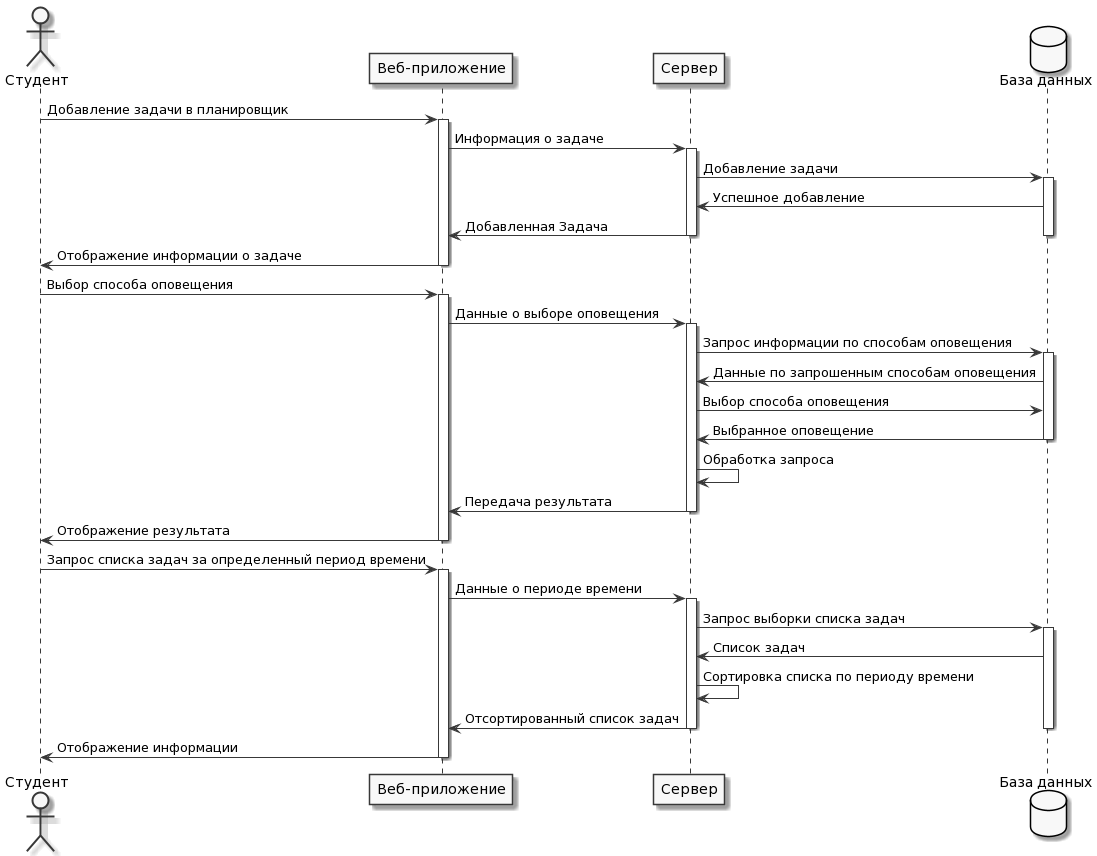

The diagram above was rendered by PlantUML. Its source (embedded in the PNG):
@startuml
skinparam monochrome true

actor Студент as user
participant "Веб-приложение" as web
participant "Сервер" as serv
database "База данных" as base

user -> web : Добавление задачи в планировщик
activate web
web -> serv : Информация о задаче
activate serv
serv -> base : Добавление задачи
activate base
base -> serv : Успешное добавление
serv-> web : Добавленная Задача
deactivate base
deactivate serv
web -> user : Отображение информации о задаче
deactivate web



user -> web : Выбор способа оповещения
activate web
web -> serv : Данные о выборе оповещения
activate serv
serv -> base : Запрос информации по способам оповещения
activate base
base -> serv : Данные по запрошенным способам оповещения
serv -> base : Выбор способа оповещения
base -> serv : Выбранное оповещение
deactivate base
serv -> serv : Обработка запроса
serv -> web : Передача результата
deactivate serv
web -> user : Отображение результата
deactivate web




user -> web : Запрос списка задач за определенный период времени
activate web
web -> serv : Данные о периоде времени
activate serv
serv -> base : Запрос выборки списка задач
activate base
base -> serv : Список задач 
serv -> serv : Сортировка списка по периоду времени
serv-> web : Отсортированный список задач
deactivate base
deactivate serv
web -> user : Отображение информации 
deactivate web
@enduml